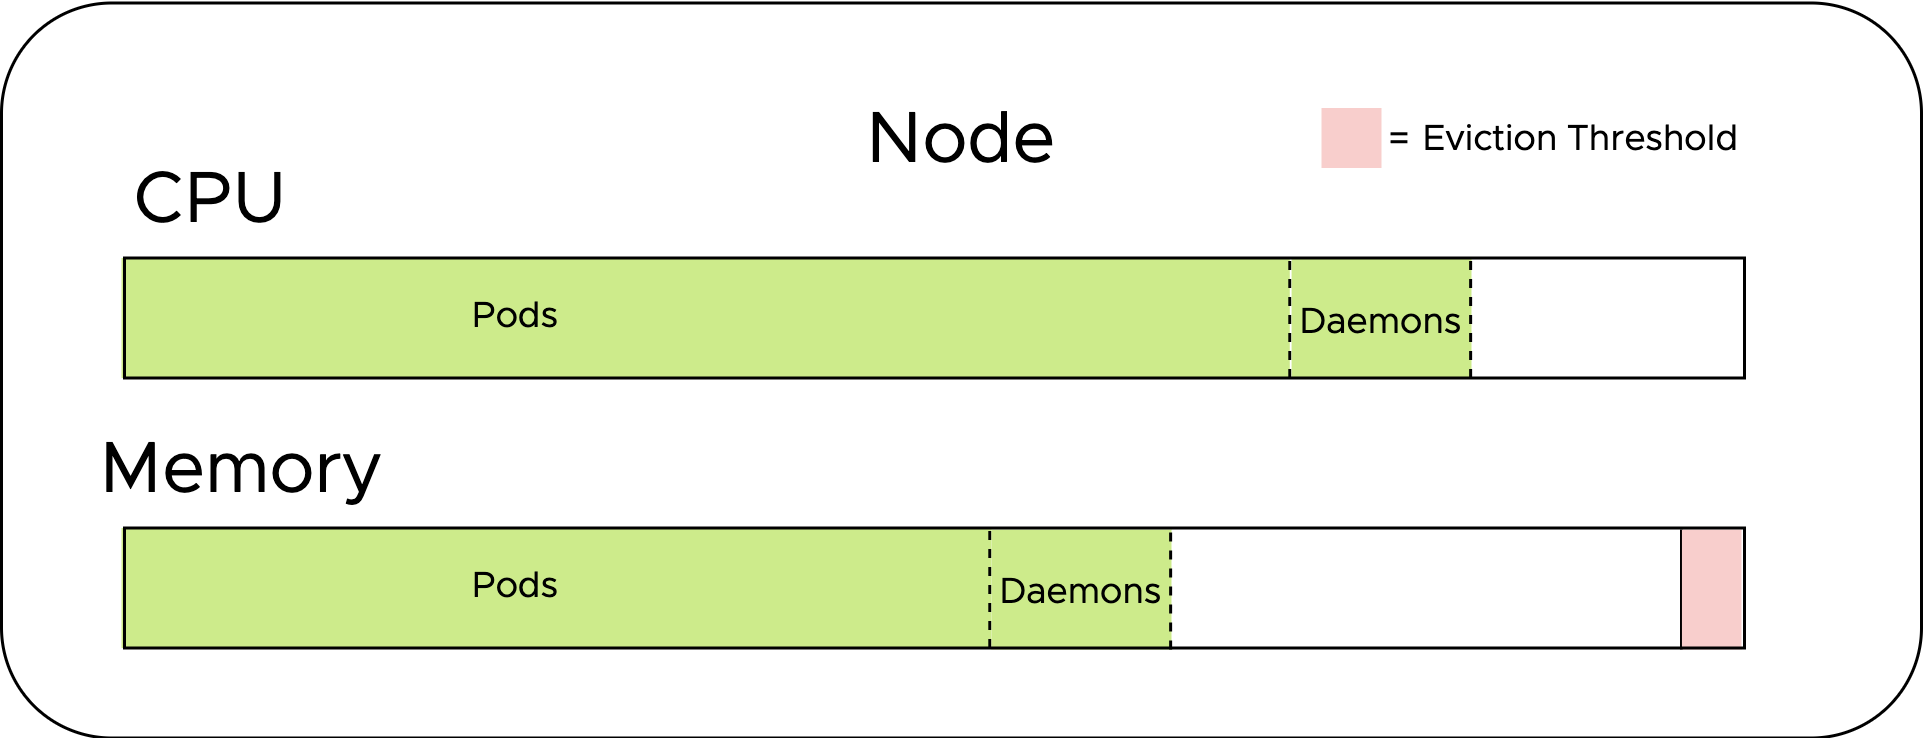

The diagram above was exported from draw.io. Its source (the exported page's mxGraphModel, read from the mxfile embedded in the PNG):
<mxGraphModel dx="706" dy="1747" grid="1" gridSize="10" guides="1" tooltips="1" connect="1" arrows="1" fold="1" page="1" pageScale="1" pageWidth="1100" pageHeight="850" math="0" shadow="0">
  <root>
    <mxCell id="0" />
    <mxCell id="1" parent="0" />
    <mxCell id="2" value="" style="rounded=1;whiteSpace=wrap;html=1;shadow=0;fontFamily=Metropolis;" vertex="1" parent="1">
      <mxGeometry x="760" y="-197.5" width="640" height="245" as="geometry" />
    </mxCell>
    <mxCell id="3" value="&lt;font style=&quot;font-size: 24px&quot;&gt;CPU&lt;/font&gt;" style="text;html=1;strokeColor=none;fillColor=none;align=center;verticalAlign=middle;whiteSpace=wrap;rounded=0;fontFamily=Metropolis;" vertex="1" parent="1">
      <mxGeometry x="810" y="-142.5" width="40" height="20" as="geometry" />
    </mxCell>
    <mxCell id="4" value="&lt;span style=&quot;font-size: 24px&quot;&gt;Memory&lt;br&gt;&lt;/span&gt;" style="text;html=1;strokeColor=none;fillColor=none;align=center;verticalAlign=middle;whiteSpace=wrap;rounded=0;fontFamily=Metropolis;" vertex="1" parent="1">
      <mxGeometry x="820" y="-52.5" width="40" height="20" as="geometry" />
    </mxCell>
    <mxCell id="5" value="" style="rounded=0;whiteSpace=wrap;html=1;fillColor=#cdeb8b;strokeColor=none;fontFamily=Metropolis;" vertex="1" parent="1">
      <mxGeometry x="800" y="-112.5" width="389.433962264151" height="40" as="geometry" />
    </mxCell>
    <mxCell id="6" value="" style="endArrow=none;dashed=1;html=1;fontFamily=Metropolis;" edge="1" parent="1">
      <mxGeometry width="50" height="50" relative="1" as="geometry">
        <mxPoint x="1189.4339622641505" y="-72.5" as="sourcePoint" />
        <mxPoint x="1189.4339622641505" y="-112.5" as="targetPoint" />
      </mxGeometry>
    </mxCell>
    <mxCell id="7" value="" style="rounded=0;whiteSpace=wrap;html=1;fillColor=#cdeb8b;strokeColor=none;fontFamily=Metropolis;" vertex="1" parent="1">
      <mxGeometry x="800" y="-22.5" width="290" height="40" as="geometry" />
    </mxCell>
    <mxCell id="8" value="Pods" style="text;html=1;fontFamily=Metropolis;" vertex="1" parent="1">
      <mxGeometry x="915" y="-17.5" width="60" height="30" as="geometry" />
    </mxCell>
    <mxCell id="9" value="Pods" style="text;html=1;fontFamily=Metropolis;" vertex="1" parent="1">
      <mxGeometry x="915" y="-107.5" width="60" height="30" as="geometry" />
    </mxCell>
    <mxCell id="10" value="&lt;font style=&quot;font-size: 24px&quot;&gt;Node&lt;/font&gt;" style="text;html=1;strokeColor=none;fillColor=none;align=center;verticalAlign=middle;whiteSpace=wrap;rounded=0;fontFamily=Metropolis;" vertex="1" parent="1">
      <mxGeometry x="1035" y="-162.5" width="90" height="20" as="geometry" />
    </mxCell>
    <mxCell id="11" value="" style="endArrow=none;dashed=1;html=1;fontFamily=Metropolis;" edge="1" parent="1">
      <mxGeometry width="50" height="50" relative="1" as="geometry">
        <mxPoint x="1089.4339622641505" y="17.5" as="sourcePoint" />
        <mxPoint x="1089.4339622641505" y="-22.5" as="targetPoint" />
      </mxGeometry>
    </mxCell>
    <mxCell id="12" value="" style="group" vertex="1" connectable="0" parent="1">
      <mxGeometry x="1090" y="-22" width="60" height="40" as="geometry" />
    </mxCell>
    <mxCell id="13" value="" style="group;fontFamily=Metropolis;" vertex="1" connectable="0" parent="12">
      <mxGeometry width="60" height="40" as="geometry" />
    </mxCell>
    <mxCell id="14" value="&lt;font style=&quot;font-size: 12px&quot;&gt;Daemons&lt;/font&gt;" style="rounded=0;whiteSpace=wrap;html=1;fillColor=#cdeb8b;strokeColor=none;fontFamily=Metropolis;" vertex="1" parent="13">
      <mxGeometry x="0.030463480089923976" width="59.96953651991008" height="40" as="geometry" />
    </mxCell>
    <mxCell id="15" value="" style="endArrow=none;dashed=1;html=1;fontFamily=Metropolis;" edge="1" parent="12">
      <mxGeometry width="50" height="50" relative="1" as="geometry">
        <mxPoint x="59.71153846153846" y="40" as="sourcePoint" />
        <mxPoint x="59.71153846153846" as="targetPoint" />
      </mxGeometry>
    </mxCell>
    <mxCell id="16" value="" style="group" vertex="1" connectable="0" parent="1">
      <mxGeometry x="1190" y="-112.5" width="60" height="40" as="geometry" />
    </mxCell>
    <mxCell id="17" value="" style="group;fontFamily=Metropolis;" vertex="1" connectable="0" parent="16">
      <mxGeometry width="60" height="40" as="geometry" />
    </mxCell>
    <mxCell id="18" value="&lt;font style=&quot;font-size: 12px&quot;&gt;Daemons&lt;/font&gt;" style="rounded=0;whiteSpace=wrap;html=1;fillColor=#cdeb8b;strokeColor=none;fontFamily=Metropolis;" vertex="1" parent="17">
      <mxGeometry x="0.030463480089923976" width="59.96953651991008" height="40" as="geometry" />
    </mxCell>
    <mxCell id="19" value="" style="endArrow=none;dashed=1;html=1;fontFamily=Metropolis;" edge="1" parent="16">
      <mxGeometry width="50" height="50" relative="1" as="geometry">
        <mxPoint x="59.71153846153846" y="40" as="sourcePoint" />
        <mxPoint x="59.71153846153846" as="targetPoint" />
      </mxGeometry>
    </mxCell>
    <mxCell id="20" value="" style="rounded=0;whiteSpace=wrap;html=1;fillColor=none;strokeWidth=1;fontFamily=Metropolis;" vertex="1" parent="1">
      <mxGeometry x="801" y="-112.5" width="540" height="40" as="geometry" />
    </mxCell>
    <mxCell id="21" value="" style="rounded=0;whiteSpace=wrap;html=1;shadow=0;glass=0;dashed=1;comic=0;strokeColor=none;fillColor=#f8cecc;fontFamily=Metropolis;" vertex="1" parent="1">
      <mxGeometry x="1200" y="-162.5" width="20" height="20" as="geometry" />
    </mxCell>
    <mxCell id="22" value="= Eviction Threshold" style="text;html=1;resizable=0;points=[];autosize=1;align=left;verticalAlign=top;spacingTop=-4;fontFamily=Metropolis;" vertex="1" parent="1">
      <mxGeometry x="1220" y="-162.5" width="120" height="20" as="geometry" />
    </mxCell>
    <mxCell id="23" value="" style="group" vertex="1" connectable="0" parent="1">
      <mxGeometry x="1320" y="-22" width="20" height="40" as="geometry" />
    </mxCell>
    <mxCell id="24" value="" style="group" vertex="1" connectable="0" parent="23">
      <mxGeometry width="20" height="40" as="geometry" />
    </mxCell>
    <mxCell id="25" value="" style="endArrow=none;html=1;fontFamily=Metropolis;" edge="1" parent="24">
      <mxGeometry width="50" height="50" relative="1" as="geometry">
        <mxPoint y="40" as="sourcePoint" />
        <mxPoint as="targetPoint" />
      </mxGeometry>
    </mxCell>
    <mxCell id="26" value="" style="rounded=0;whiteSpace=wrap;html=1;shadow=0;glass=0;dashed=1;comic=0;strokeColor=none;fillColor=#f8cecc;fontFamily=Metropolis;" vertex="1" parent="24">
      <mxGeometry x="0.15267175572519082" width="19.847328244274806" height="40" as="geometry" />
    </mxCell>
    <mxCell id="27" value="" style="rounded=0;whiteSpace=wrap;html=1;fillColor=none;gradientColor=#ffffff;strokeColor=#000000;fontFamily=Metropolis;" vertex="1" parent="1">
      <mxGeometry x="801" y="-22.5" width="540" height="40" as="geometry" />
    </mxCell>
  </root>
</mxGraphModel>